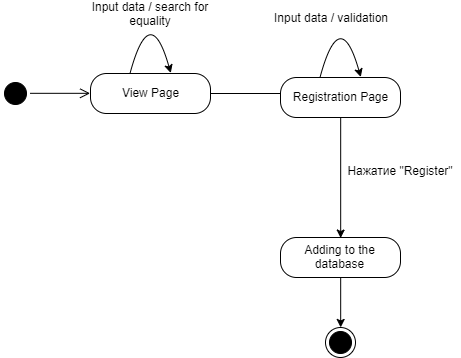

The diagram above was exported from draw.io. Its source (the exported page's mxGraphModel, read from the mxfile embedded in the PNG):
<mxGraphModel dx="541" dy="839" grid="1" gridSize="10" guides="1" tooltips="1" connect="1" arrows="1" fold="1" page="1" pageScale="1" pageWidth="1169" pageHeight="826" background="#ffffff" math="0" shadow="0">
  <root>
    <mxCell id="0" />
    <mxCell id="1" parent="0" />
    <mxCell id="2" value="" style="ellipse;html=1;shape=startState;fillColor=#000000;strokeColor=#000000;" vertex="1" parent="1">
      <mxGeometry x="480" y="305" width="30" height="30" as="geometry" />
    </mxCell>
    <mxCell id="3" value="" style="ellipse;html=1;shape=endState;fillColor=#000000;strokeColor=#000000;" vertex="1" parent="1">
      <mxGeometry x="805" y="554" width="30" height="30" as="geometry" />
    </mxCell>
    <mxCell id="4" value="View Page" style="rounded=1;whiteSpace=wrap;html=1;arcSize=40;fontColor=#000000;fillColor=#FFFFFF;strokeColor=#000000;shadow=0;" vertex="1" parent="1">
      <mxGeometry x="570" y="300" width="120" height="40" as="geometry" />
    </mxCell>
    <mxCell id="5" value="" style="endArrow=classic;html=1;strokeColor=#000000;fillColor=#000000;curved=1;entryX=0.673;entryY=-0.036;entryDx=0;entryDy=0;entryPerimeter=0;" edge="1" parent="1">
      <mxGeometry width="50" height="50" relative="1" as="geometry">
        <mxPoint x="609.5" y="300" as="sourcePoint" />
        <mxPoint x="650.26" y="299.55999999999995" as="targetPoint" />
        <Array as="points">
          <mxPoint x="629.5" y="226" />
        </Array>
      </mxGeometry>
    </mxCell>
    <mxCell id="6" value="Input data / search for equality" style="text;html=1;strokeColor=none;fillColor=none;align=center;verticalAlign=middle;whiteSpace=wrap;rounded=0;shadow=0;" vertex="1" parent="1">
      <mxGeometry x="570" y="230" width="120" height="20" as="geometry" />
    </mxCell>
    <mxCell id="7" value="" style="edgeStyle=orthogonalEdgeStyle;html=1;verticalAlign=bottom;endArrow=open;endSize=8;strokeColor=#000000;fillColor=#000000;exitX=1;exitY=0.5;exitDx=0;exitDy=0;entryX=0;entryY=0.5;entryDx=0;entryDy=0;" edge="1" source="2" target="4" parent="1">
      <mxGeometry relative="1" as="geometry">
        <mxPoint x="532.3333333333334" y="360.16666666666674" as="targetPoint" />
        <mxPoint x="459.83333333333337" y="360.16666666666674" as="sourcePoint" />
      </mxGeometry>
    </mxCell>
    <mxCell id="8" value="" style="endArrow=classic;html=1;strokeColor=#000000;fillColor=#000000;exitX=1;exitY=0.5;exitDx=0;exitDy=0;" edge="1" source="4" parent="1">
      <mxGeometry width="50" height="50" relative="1" as="geometry">
        <mxPoint x="760" y="350" as="sourcePoint" />
        <mxPoint x="810" y="320" as="targetPoint" />
      </mxGeometry>
    </mxCell>
    <mxCell id="9" style="edgeStyle=orthogonalEdgeStyle;curved=1;orthogonalLoop=1;jettySize=auto;html=1;exitX=0.5;exitY=1;exitDx=0;exitDy=0;entryX=0.5;entryY=0;entryDx=0;entryDy=0;strokeColor=#000000;fillColor=#000000;" edge="1" source="10" target="14" parent="1">
      <mxGeometry relative="1" as="geometry" />
    </mxCell>
    <mxCell id="10" value="Registration Page" style="rounded=1;whiteSpace=wrap;html=1;arcSize=40;fontColor=#000000;fillColor=#FFFFFF;strokeColor=#000000;shadow=0;" vertex="1" parent="1">
      <mxGeometry x="760" y="304" width="120" height="40" as="geometry" />
    </mxCell>
    <mxCell id="11" value="Input data / validation" style="text;html=1;strokeColor=none;fillColor=none;align=center;verticalAlign=middle;whiteSpace=wrap;rounded=0;shadow=0;" vertex="1" parent="1">
      <mxGeometry x="750" y="234" width="120" height="20" as="geometry" />
    </mxCell>
    <mxCell id="12" value="" style="endArrow=classic;html=1;strokeColor=#000000;fillColor=#000000;curved=1;entryX=0.673;entryY=-0.036;entryDx=0;entryDy=0;entryPerimeter=0;" edge="1" parent="1">
      <mxGeometry width="50" height="50" relative="1" as="geometry">
        <mxPoint x="799.5" y="304" as="sourcePoint" />
        <mxPoint x="840.26" y="303.55999999999995" as="targetPoint" />
        <Array as="points">
          <mxPoint x="819.5" y="230" />
        </Array>
      </mxGeometry>
    </mxCell>
    <mxCell id="13" style="edgeStyle=orthogonalEdgeStyle;curved=1;orthogonalLoop=1;jettySize=auto;html=1;exitX=0.5;exitY=1;exitDx=0;exitDy=0;entryX=0.5;entryY=0;entryDx=0;entryDy=0;strokeColor=#000000;fillColor=#000000;" edge="1" source="14" target="3" parent="1">
      <mxGeometry relative="1" as="geometry" />
    </mxCell>
    <mxCell id="14" value="Adding to the database" style="rounded=1;whiteSpace=wrap;html=1;arcSize=40;fontColor=#000000;fillColor=#FFFFFF;strokeColor=#000000;shadow=0;" vertex="1" parent="1">
      <mxGeometry x="760" y="464" width="120" height="40" as="geometry" />
    </mxCell>
    <mxCell id="15" value="Нажатие &quot;Register&quot;" style="text;html=1;strokeColor=none;fillColor=none;align=center;verticalAlign=middle;whiteSpace=wrap;rounded=0;shadow=0;" vertex="1" parent="1">
      <mxGeometry x="820" y="387.5" width="120" height="20" as="geometry" />
    </mxCell>
  </root>
</mxGraphModel>